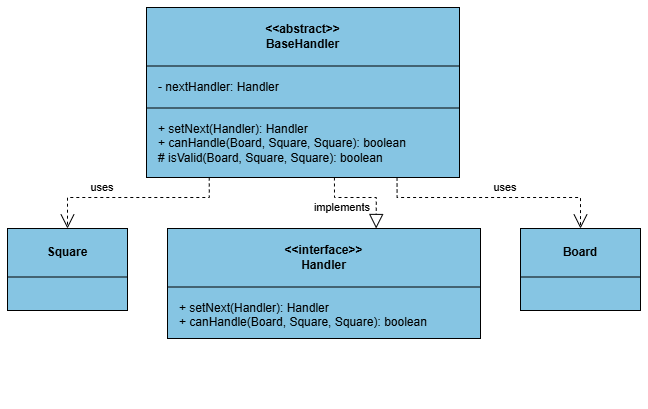

The diagram above was exported from draw.io. Its source (the exported page's mxGraphModel, read from the mxfile embedded in the PNG):
<mxGraphModel dx="4108" dy="2206" grid="1" gridSize="10" guides="1" tooltips="1" connect="1" arrows="1" fold="1" page="1" pageScale="1" pageWidth="827" pageHeight="1169" math="0" shadow="0">
  <root>
    <mxCell id="0" />
    <mxCell id="1" parent="0" />
    <mxCell id="zxAso7d8KVSBqwplCLpJ-273" connectable="0" parent="1" style="group" value="" vertex="1">
      <mxGeometry height="394" width="633" x="120" y="150" as="geometry" />
    </mxCell>
    <mxCell id="zxAso7d8KVSBqwplCLpJ-274" parent="zxAso7d8KVSBqwplCLpJ-273" style="rounded=0;whiteSpace=wrap;html=1;fillColor=#86C5E3;strokeColor=#000000;strokeWidth=1;" value="" vertex="1">
      <mxGeometry height="170" width="313" x="139" as="geometry" />
    </mxCell>
    <mxCell id="zxAso7d8KVSBqwplCLpJ-275" parent="zxAso7d8KVSBqwplCLpJ-273" style="text;html=1;strokeColor=none;fillColor=none;align=center;verticalAlign=middle;whiteSpace=wrap;rounded=0;fontStyle=1;fontFamily=Arial;fontSize=12;fontColor=#000000;" value="&amp;lt;&amp;lt;abstract&amp;gt;&amp;gt;&lt;br&gt;BaseHandler" vertex="1">
      <mxGeometry height="58" width="313" x="139" as="geometry" />
    </mxCell>
    <mxCell id="zxAso7d8KVSBqwplCLpJ-276" parent="zxAso7d8KVSBqwplCLpJ-273" style="rounded=0;whiteSpace=wrap;html=1;fillColor=#000000;strokeColor=none;" value="" vertex="1">
      <mxGeometry height="1" width="313" x="139" y="58" as="geometry" />
    </mxCell>
    <mxCell id="zxAso7d8KVSBqwplCLpJ-277" parent="zxAso7d8KVSBqwplCLpJ-273" style="text;html=1;strokeColor=none;fillColor=none;align=left;verticalAlign=top;whiteSpace=wrap;rounded=0;fontStyle=0;fontFamily=Arial;fontSize=12;fontColor=#000000;" value="- nextHandler: Handler" vertex="1">
      <mxGeometry height="26" width="293" x="149" y="66" as="geometry" />
    </mxCell>
    <mxCell id="zxAso7d8KVSBqwplCLpJ-278" parent="zxAso7d8KVSBqwplCLpJ-273" style="rounded=0;whiteSpace=wrap;html=1;fillColor=#000000;strokeColor=none;" value="" vertex="1">
      <mxGeometry height="1" width="313" x="139" y="100" as="geometry" />
    </mxCell>
    <mxCell id="zxAso7d8KVSBqwplCLpJ-279" parent="zxAso7d8KVSBqwplCLpJ-273" style="text;html=1;strokeColor=none;fillColor=none;align=left;verticalAlign=top;whiteSpace=wrap;rounded=0;fontStyle=0;fontFamily=Arial;fontSize=12;fontColor=#000000;" value="&lt;div&gt;+ setNext(Handler): Handler&lt;/div&gt;&lt;div&gt;+ canHandle(Board, Square, Square): boolean&lt;/div&gt;&lt;div&gt;# isValid(Board, Square, Square): boolean&amp;nbsp;&lt;/div&gt;" vertex="1">
      <mxGeometry height="54" width="293" x="149" y="108" as="geometry" />
    </mxCell>
    <mxCell id="zxAso7d8KVSBqwplCLpJ-280" parent="zxAso7d8KVSBqwplCLpJ-273" style="rounded=0;whiteSpace=wrap;html=1;fillColor=#86C5E3;strokeColor=#000000;strokeWidth=1;" value="" vertex="1">
      <mxGeometry height="82" width="120" y="221" as="geometry" />
    </mxCell>
    <mxCell id="zxAso7d8KVSBqwplCLpJ-281" parent="zxAso7d8KVSBqwplCLpJ-273" style="text;html=1;strokeColor=none;fillColor=none;align=center;verticalAlign=middle;whiteSpace=wrap;rounded=0;fontStyle=1;fontFamily=Arial;fontSize=12;fontColor=#000000;" value="Square" vertex="1">
      <mxGeometry height="48" width="120" y="221" as="geometry" />
    </mxCell>
    <mxCell id="zxAso7d8KVSBqwplCLpJ-282" parent="zxAso7d8KVSBqwplCLpJ-273" style="rounded=0;whiteSpace=wrap;html=1;fillColor=#000000;strokeColor=none;" value="" vertex="1">
      <mxGeometry height="1" width="120" y="269" as="geometry" />
    </mxCell>
    <mxCell id="zxAso7d8KVSBqwplCLpJ-283" parent="zxAso7d8KVSBqwplCLpJ-273" style="rounded=0;whiteSpace=wrap;html=1;fillColor=#86C5E3;strokeColor=#000000;strokeWidth=1;" value="" vertex="1">
      <mxGeometry height="110" width="313" x="160" y="221" as="geometry" />
    </mxCell>
    <mxCell id="zxAso7d8KVSBqwplCLpJ-284" parent="zxAso7d8KVSBqwplCLpJ-273" style="text;html=1;strokeColor=none;fillColor=none;align=center;verticalAlign=middle;whiteSpace=wrap;rounded=0;fontStyle=1;fontFamily=Arial;fontSize=12;fontColor=#000000;" value="&amp;lt;&amp;lt;interface&amp;gt;&amp;gt;&lt;br&gt;Handler" vertex="1">
      <mxGeometry height="58" width="313" x="160" y="221" as="geometry" />
    </mxCell>
    <mxCell id="zxAso7d8KVSBqwplCLpJ-285" parent="zxAso7d8KVSBqwplCLpJ-273" style="rounded=0;whiteSpace=wrap;html=1;fillColor=#000000;strokeColor=none;" value="" vertex="1">
      <mxGeometry height="1" width="313" x="160" y="279" as="geometry" />
    </mxCell>
    <mxCell id="zxAso7d8KVSBqwplCLpJ-286" parent="zxAso7d8KVSBqwplCLpJ-273" style="text;html=1;strokeColor=none;fillColor=none;align=left;verticalAlign=top;whiteSpace=wrap;rounded=0;fontStyle=0;fontFamily=Arial;fontSize=12;fontColor=#000000;" value="+ setNext(Handler): Handler&lt;br&gt;+ canHandle(Board, Square, Square): boolean" vertex="1">
      <mxGeometry height="36" width="293" x="170" y="287" as="geometry" />
    </mxCell>
    <mxCell id="zxAso7d8KVSBqwplCLpJ-287" parent="zxAso7d8KVSBqwplCLpJ-273" style="rounded=0;whiteSpace=wrap;html=1;fillColor=#86C5E3;strokeColor=#000000;strokeWidth=1;" value="" vertex="1">
      <mxGeometry height="82" width="120" x="513" y="221" as="geometry" />
    </mxCell>
    <mxCell id="zxAso7d8KVSBqwplCLpJ-288" parent="zxAso7d8KVSBqwplCLpJ-273" style="text;html=1;strokeColor=none;fillColor=none;align=center;verticalAlign=middle;whiteSpace=wrap;rounded=0;fontStyle=1;fontFamily=Arial;fontSize=12;fontColor=#000000;" value="Board" vertex="1">
      <mxGeometry height="48" width="120" x="513" y="221" as="geometry" />
    </mxCell>
    <mxCell id="zxAso7d8KVSBqwplCLpJ-289" parent="zxAso7d8KVSBqwplCLpJ-273" style="rounded=0;whiteSpace=wrap;html=1;fillColor=#000000;strokeColor=none;" value="" vertex="1">
      <mxGeometry height="1" width="120" x="513" y="269" as="geometry" />
    </mxCell>
    <mxCell id="zxAso7d8KVSBqwplCLpJ-290" edge="1" parent="zxAso7d8KVSBqwplCLpJ-273" source="zxAso7d8KVSBqwplCLpJ-274" style="html=1;rounded=0;orthogonalLoop=1;jettySize=auto;edgeStyle=orthogonalEdgeStyle;strokeColor=#000000;strokeWidth=1;fontFamily=Arial;fontSize=11;fontColor=#000000;endSize=12;startSize=12;endFill=0;exitX=0.6004259850905218;exitY=1;exitDx=0;exitDy=0;entryX=0.6666666666666665;entryY=0;entryDx=0;entryDy=0;endArrow=block;dashed=1;" target="zxAso7d8KVSBqwplCLpJ-283" value="">
      <mxGeometry relative="1" as="geometry">
        <Array as="points">
          <mxPoint x="327" y="190" />
          <mxPoint x="369" y="190" />
        </Array>
      </mxGeometry>
    </mxCell>
    <mxCell id="zxAso7d8KVSBqwplCLpJ-291" parent="zxAso7d8KVSBqwplCLpJ-273" style="text;html=1;strokeColor=none;fillColor=none;align=center;verticalAlign=middle;whiteSpace=wrap;rounded=0;fontStyle=0;fontFamily=Arial;fontSize=11;fontColor=#000000;" value="implements" vertex="1">
      <mxGeometry height="20" width="70" x="300" y="190" as="geometry" />
    </mxCell>
    <mxCell id="zxAso7d8KVSBqwplCLpJ-292" edge="1" parent="zxAso7d8KVSBqwplCLpJ-273" source="zxAso7d8KVSBqwplCLpJ-274" style="html=1;rounded=0;orthogonalLoop=1;jettySize=auto;edgeStyle=orthogonalEdgeStyle;strokeColor=#000000;strokeWidth=1;fontFamily=Arial;fontSize=11;fontColor=#000000;endSize=12;startSize=12;endFill=0;exitX=0.8004259850905218;exitY=1;exitDx=0;exitDy=0;entryX=0.5;entryY=0;entryDx=0;entryDy=0;endArrow=open;dashed=1;" target="zxAso7d8KVSBqwplCLpJ-287" value="">
      <mxGeometry relative="1" as="geometry">
        <Array as="points">
          <mxPoint x="390" y="190" />
          <mxPoint x="573" y="190" />
        </Array>
      </mxGeometry>
    </mxCell>
    <mxCell id="zxAso7d8KVSBqwplCLpJ-293" parent="zxAso7d8KVSBqwplCLpJ-273" style="text;html=1;strokeColor=none;fillColor=none;align=center;verticalAlign=middle;whiteSpace=wrap;rounded=0;fontStyle=0;fontFamily=Arial;fontSize=11;fontColor=#000000;" value="uses" vertex="1">
      <mxGeometry height="20" width="70" x="463" y="170" as="geometry" />
    </mxCell>
    <mxCell id="zxAso7d8KVSBqwplCLpJ-294" edge="1" parent="zxAso7d8KVSBqwplCLpJ-273" source="zxAso7d8KVSBqwplCLpJ-274" style="html=1;rounded=0;orthogonalLoop=1;jettySize=auto;edgeStyle=orthogonalEdgeStyle;strokeColor=#000000;strokeWidth=1;fontFamily=Arial;fontSize=11;fontColor=#000000;endSize=12;startSize=12;endFill=0;exitX=0.20042598509052179;exitY=1;exitDx=0;exitDy=0;entryX=0.5;entryY=0;entryDx=0;entryDy=0;endArrow=open;dashed=1;" target="zxAso7d8KVSBqwplCLpJ-280" value="">
      <mxGeometry relative="1" as="geometry">
        <Array as="points">
          <mxPoint x="202" y="190" />
          <mxPoint x="60" y="190" />
        </Array>
      </mxGeometry>
    </mxCell>
    <mxCell id="zxAso7d8KVSBqwplCLpJ-295" parent="zxAso7d8KVSBqwplCLpJ-273" style="text;html=1;strokeColor=none;fillColor=none;align=center;verticalAlign=middle;whiteSpace=wrap;rounded=0;fontStyle=0;fontFamily=Arial;fontSize=11;fontColor=#000000;" value="uses" vertex="1">
      <mxGeometry height="20" width="70" x="60" y="170" as="geometry" />
    </mxCell>
  </root>
</mxGraphModel>